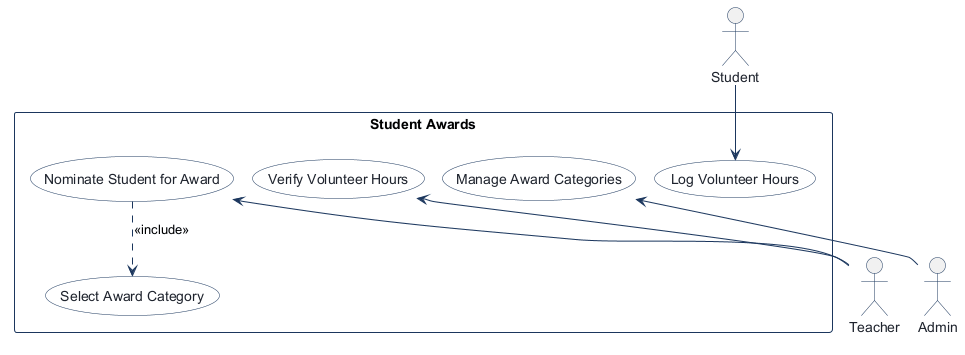

The diagram above was rendered by PlantUML. Its source (embedded in the PNG):
@startuml
!pragma layout smetana
!pragma layout smetana
skinparam shadowing false
skinparam actorBorderColor #1B365D
skinparam actorFontColor #1E232D
skinparam usecaseBackgroundColor #FFFFFF
skinparam usecaseBorderColor #1B365D
skinparam usecaseFontColor #1E232D
skinparam rectangleBorderColor #1B365D
skinparam rectangleBackgroundColor #F8FAFC
skinparam arrowColor #1B365D

actor "Student" as Student

rectangle "Student Awards" {
  usecase "Log Volunteer Hours" as Log_Volunteer_Hours
  usecase "Verify Volunteer Hours" as Verify_Volunteer_Hours
  usecase "Nominate Student for Award" as Nominate_Student_for_Award
  usecase "Select Award Category" as Select_Award_Category
  usecase "Manage Award Categories" as Manage_Award_Categories
}

actor "Teacher" as Teacher
actor "Admin" as Admin

Student --> Log_Volunteer_Hours
Verify_Volunteer_Hours <-- Teacher
Nominate_Student_for_Award <-- Teacher
Nominate_Student_for_Award ..> Select_Award_Category : <<include>>
Manage_Award_Categories <-- Admin

@enduml